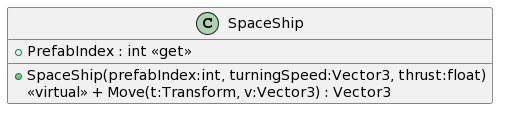

The diagram above was rendered by PlantUML. Its source (embedded in the PNG):
@startuml
class SpaceShip {
    + PrefabIndex : int <<get>>
    + SpaceShip(prefabIndex:int, turningSpeed:Vector3, thrust:float)
    <<virtual>> + Move(t:Transform, v:Vector3) : Vector3
}
@enduml